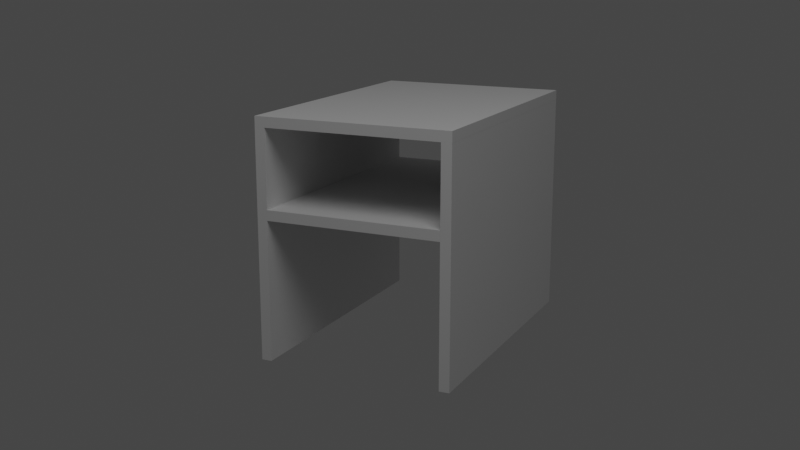 # Source: bijzettafel.blend  (saved by Blender 2.80.75; exported with 4.5.12 LTS)
import bpy
from mathutils import Matrix  # noqa: F401  (used for matrix-valued properties, if any)

bpy.ops.wm.read_factory_settings(use_empty=True)
scene = bpy.context.scene
scene.name = 'Scene'

# ---- collections
col_collection = bpy.data.collections.new('Collection'); scene.collection.children.link(col_collection)

# ---- world
world_world = bpy.data.worlds.new('World'); scene.world = world_world
world_world.use_nodes = True; world_world.node_tree.nodes.clear()
_N = world_world.node_tree.nodes; _L = world_world.node_tree.links
n0 = _N.new('ShaderNodeOutputWorld'); n0.name = 'World Output'; n0.location = (300, 300)
n1 = _N.new('ShaderNodeBackground'); n1.name = 'Background'; n1.location = (10, 300)
n1.inputs[0].default_value = (0.05088, 0.05088, 0.05088, 1.0)
_L.new(n1.outputs[0], n0.inputs[0])
n0.is_active_output = True
world_world.color = (0.05088, 0.05088, 0.05088)
world_world.use_sun_shadow = False
world_world.sun_shadow_jitter_overblur = 0.0

# ---- cameras
cam_camera_001 = bpy.data.cameras.new('Camera.001')

# ---- lights
light_area = bpy.data.lights.new('Area', 'AREA')
light_area.transmission_factor = 0.0
light_area.energy = 7.854
light_area.shadow_soft_size = 1.0
light_area.shadow_maximum_resolution = 0.006
light_area.use_absolute_resolution = True
light_area.size = 1.0
light_area.size_y = 1.0

# ---- meshes
me_cube_001 = bpy.data.meshes.new('Cube.001')
me_cube_001.from_pydata([(0.19, -0.28, 0.4403), (0.19, -0.28, 0.4603), (-0.19, -0.28, 0.4403), (-0.19, -0.28, 0.4603), (0.19, 0.28, 0.4403), (0.19, 0.28, 0.4603), (-0.19, 0.28, 0.4403), (-0.19, 0.28, 0.4603)], [], [(0, 1, 3, 2), (2, 3, 7, 6), (6, 7, 5, 4), (4, 5, 1, 0), (2, 6, 4, 0), (7, 3, 1, 5)])
_uv = me_cube_001.uv_layers.new(name='UVMap')
_uv.uv.foreach_set('vector', [0.375, 0.0, 0.625, 0.0, 0.625, 0.25, 0.375, 0.25, 0.375, 0.25, 0.625, 0.25, 0.625, 0.5, 0.375, 0.5, 0.375, 0.5, 0.625, 0.5, 0.625, 0.75, 0.375, 0.75, 0.375, 0.75, 0.625, 0.75, 0.625, 1.0, 0.375, 1.0, 0.125, 0.5, 0.375, 0.5, 0.375, 0.75, 0.125, 0.75, 0.625, 0.5, 0.875, 0.5, 0.875, 0.75, 0.625, 0.75])
me_cube_001.use_remesh_preserve_volume = False
me_cube_001.use_remesh_preserve_attributes = False
me_cube_001.use_mirror_vertex_groups = False
me_cube_001.update()
me_cube_003 = bpy.data.meshes.new('Cube.003')
me_cube_003.from_pydata([(-0.4403, -0.28, 0.17), (-0.4403, -0.28, 0.19), (-0.4403, 0.28, 0.17), (-0.4403, 0.28, 0.19), (-0.0003477, -0.28, 0.17), (-0.0003477, -0.28, 0.19), (-0.0003477, 0.28, 0.17), (-0.0003477, 0.28, 0.19)], [], [(0, 1, 3, 2), (2, 3, 7, 6), (6, 7, 5, 4), (4, 5, 1, 0), (2, 6, 4, 0), (7, 3, 1, 5)])
_uv = me_cube_003.uv_layers.new(name='UVMap')
_uv.uv.foreach_set('vector', [0.375, 0.0, 0.625, 0.0, 0.625, 0.25, 0.375, 0.25, 0.375, 0.25, 0.625, 0.25, 0.625, 0.5, 0.375, 0.5, 0.375, 0.5, 0.625, 0.5, 0.625, 0.75, 0.375, 0.75, 0.375, 0.75, 0.625, 0.75, 0.625, 1.0, 0.375, 1.0, 0.125, 0.5, 0.375, 0.5, 0.375, 0.75, 0.125, 0.75, 0.625, 0.5, 0.875, 0.5, 0.875, 0.75, 0.625, 0.75])
me_cube_003.use_remesh_preserve_volume = False
me_cube_003.use_remesh_preserve_attributes = False
me_cube_003.use_mirror_vertex_groups = False
me_cube_003.update()
me_cube_005 = bpy.data.meshes.new('Cube.005')
me_cube_005.from_pydata([(-0.4403, -0.28, -0.19), (-0.4403, -0.28, -0.17), (-0.4403, 0.28, -0.19), (-0.4403, 0.28, -0.17), (-0.0003478, -0.28, -0.19), (-0.0003478, -0.28, -0.17), (-0.0003478, 0.28, -0.19), (-0.0003478, 0.28, -0.17)], [], [(0, 1, 3, 2), (2, 3, 7, 6), (6, 7, 5, 4), (4, 5, 1, 0), (2, 6, 4, 0), (7, 3, 1, 5)])
_uv = me_cube_005.uv_layers.new(name='UVMap')
_uv.uv.foreach_set('vector', [0.375, 0.0, 0.625, 0.0, 0.625, 0.25, 0.375, 0.25, 0.375, 0.25, 0.625, 0.25, 0.625, 0.5, 0.375, 0.5, 0.375, 0.5, 0.625, 0.5, 0.625, 0.75, 0.375, 0.75, 0.375, 0.75, 0.625, 0.75, 0.625, 1.0, 0.375, 1.0, 0.125, 0.5, 0.375, 0.5, 0.375, 0.75, 0.125, 0.75, 0.625, 0.5, 0.875, 0.5, 0.875, 0.75, 0.625, 0.75])
me_cube_005.use_remesh_preserve_volume = False
me_cube_005.use_remesh_preserve_attributes = False
me_cube_005.use_mirror_vertex_groups = False
me_cube_005.update()
me_cube_006 = bpy.data.meshes.new('Cube.006')
me_cube_006.from_pydata([(0.17, -0.28, 0.2703), (0.17, -0.28, 0.2903), (-0.17, -0.28, 0.2703), (-0.17, -0.28, 0.2903), (0.17, 0.28, 0.2703), (0.17, 0.28, 0.2903), (-0.17, 0.28, 0.2703), (-0.17, 0.28, 0.2903)], [], [(0, 1, 3, 2), (2, 3, 7, 6), (6, 7, 5, 4), (4, 5, 1, 0), (2, 6, 4, 0), (7, 3, 1, 5)])
_uv = me_cube_006.uv_layers.new(name='UVMap')
_uv.uv.foreach_set('vector', [0.375, 0.0, 0.625, 0.0, 0.625, 0.25, 0.375, 0.25, 0.375, 0.25, 0.625, 0.25, 0.625, 0.5, 0.375, 0.5, 0.375, 0.5, 0.625, 0.5, 0.625, 0.75, 0.375, 0.75, 0.375, 0.75, 0.625, 0.75, 0.625, 1.0, 0.375, 1.0, 0.125, 0.5, 0.375, 0.5, 0.375, 0.75, 0.125, 0.75, 0.625, 0.5, 0.875, 0.5, 0.875, 0.75, 0.625, 0.75])
me_cube_006.use_remesh_preserve_volume = False
me_cube_006.use_remesh_preserve_attributes = False
me_cube_006.use_mirror_vertex_groups = False
me_cube_006.update()

# ---- objects
ob_cube = bpy.data.objects.new('Cube', me_cube_001)
ob_cube_001 = bpy.data.objects.new('Cube.001', me_cube_003)
ob_cube_002 = bpy.data.objects.new('Cube.002', me_cube_005)
ob_cube_003 = bpy.data.objects.new('Cube.003', me_cube_006)
ob_camera = bpy.data.objects.new('Camera', cam_camera_001)
ob_area = bpy.data.objects.new('Area', light_area)

# ---- transforms, parenting, visibility, modifiers, constraints
ob_cube.location = (0.0, 0.0, 0.0)
ob_cube.lineart.crease_threshold = 0.0
ob_cube_001.location = (0.0, 0.0, 0.0)
ob_cube_001.rotation_euler = (-0.0, 1.571, 0.0)
ob_cube_001.lineart.crease_threshold = 0.0
ob_cube_002.location = (0.0, 0.0, 0.0)
ob_cube_002.rotation_euler = (-0.0, 1.571, 0.0)
ob_cube_002.lineart.crease_threshold = 0.0
ob_cube_003.location = (0.0, 0.0, 0.0)
ob_cube_003.lineart.crease_threshold = 0.0
ob_camera.location = (-0.8777, 1.939, 0.7635)
ob_camera.rotation_euler = (1.319, 2.211e-06, -2.701)
ob_camera.scale = (1.0, 1.0, 1.0)
ob_camera.lineart.crease_threshold = 0.0
ob_area.location = (-0.6545, 1.096, 1.966)
ob_area.lineart.crease_threshold = 0.0
_c = ob_area.constraints.new('TRACK_TO'); _c.name = 'Track To'
_c.owner_space = 'LOCAL'
_c.target_space = 'LOCAL'
_c.target = ob_cube
_c.up_axis = 'UP_X'

# ---- collection membership
col_collection.objects.link(ob_cube)
col_collection.objects.link(ob_cube_001)
col_collection.objects.link(ob_cube_002)
col_collection.objects.link(ob_cube_003)
col_collection.objects.link(ob_camera)
col_collection.objects.link(ob_area)

# ---- scene / render settings (as saved in the file)
scene.camera = ob_camera
scene.frame_start = 1; scene.frame_end = 250; scene.frame_set(1)
scene.render.engine = 'BLENDER_EEVEE_NEXT'
scene.cycles.use_denoising = False
scene.cycles.samples = 128
scene.cycles.sampling_pattern = 'TABULATED_SOBOL'
scene.cycles.use_adaptive_sampling = False
scene.cycles.use_light_tree = False
scene.view_settings.view_transform = 'Filmic'
bpy.context.view_layer.update()
